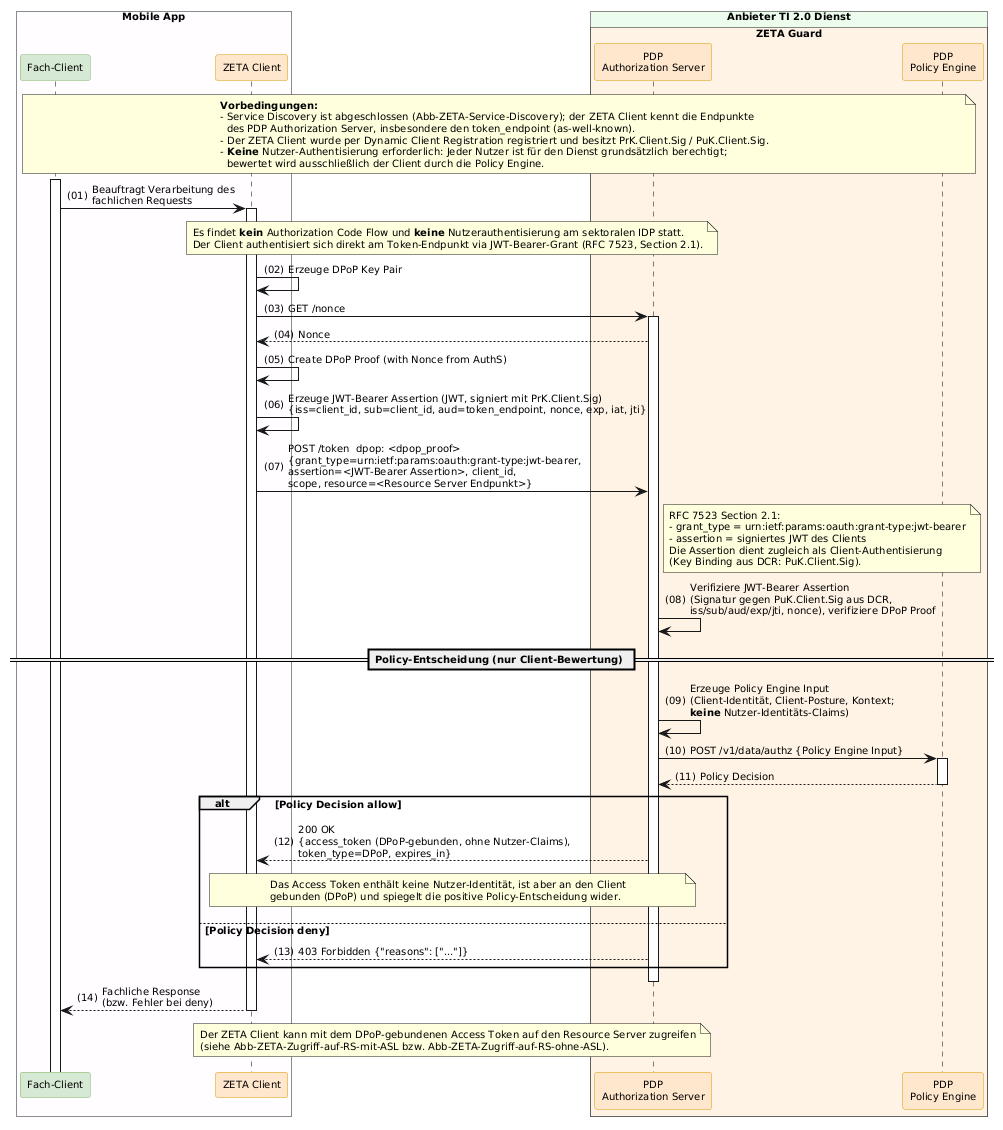

The diagram above was rendered by PlantUML. Its source (embedded in the PNG):
@startuml "Abb-ZETA-OAuth-Client-Authentifizierung-ohne-Nutzer"
!include ../puml-layout.txt


' Ablauf: Client-Authentifizierung ohne Nutzer-Identität (JWT-Bearer-Grant, RFC 7523)
' Wird für Dienste verwendet, für die jeder Nutzer grundsätzlich berechtigt ist.
' Es wird ausschließlich der Client durch die Policy Engine bewertet.

box "Mobile App" DEVICE_COLOR
  participant FC as "Fach-Client" <<provider>>
  participant Client as "ZETA Client" <<zeta>>
end box

box "Anbieter TI 2.0 Dienst" PROVIDER_COLOR
  box "ZETA Guard" ZETA_GUARD_COLOR
    participant AuthS as "PDP\nAuthorization Server" <<zeta>>
    participant OPA as "PDP\nPolicy Engine" <<zeta>>
  end box
end box

note over FC, OPA
  **Vorbedingungen:**
  - Service Discovery ist abgeschlossen (Abb-ZETA-Service-Discovery); der ZETA Client kennt die Endpunkte
    des PDP Authorization Server, insbesondere den token_endpoint (as-well-known).
  - Der ZETA Client wurde per Dynamic Client Registration registriert und besitzt PrK.Client.Sig / PuK.Client.Sig.
  - **Keine** Nutzer-Authentisierung erforderlich: Jeder Nutzer ist für den Dienst grundsätzlich berechtigt;
    bewertet wird ausschließlich der Client durch die Policy Engine.
end note

FC++
FC -> Client ++ : Beauftragt Verarbeitung des\nfachlichen Requests

note over Client, AuthS
  Es findet **kein** Authorization Code Flow und **keine** Nutzerauthentisierung am sektoralen IDP statt.
  Der Client authentisiert sich direkt am Token-Endpunkt via JWT-Bearer-Grant (RFC 7523, Section 2.1).
end note

Client -> Client: Erzeuge DPoP Key Pair
Client -> AuthS++: GET /nonce
AuthS --> Client: Nonce
Client -> Client : Create DPoP Proof (with Nonce from AuthS)
Client -> Client: Erzeuge JWT-Bearer Assertion (JWT, signiert mit PrK.Client.Sig)\n{iss=client_id, sub=client_id, aud=token_endpoint, nonce, exp, iat, jti}

Client -> AuthS: POST /token  dpop: <dpop_proof>\n{grant_type=urn:ietf:params:oauth:grant-type:jwt-bearer,\nassertion=<JWT-Bearer Assertion>, client_id,\nscope, resource=<Resource Server Endpunkt>}

note right of AuthS
  RFC 7523 Section 2.1:
  - grant_type = urn:ietf:params:oauth:grant-type:jwt-bearer
  - assertion = signiertes JWT des Clients
  Die Assertion dient zugleich als Client-Authentisierung
  (Key Binding aus DCR: PuK.Client.Sig).
end note

AuthS -> AuthS: Verifiziere JWT-Bearer Assertion\n(Signatur gegen PuK.Client.Sig aus DCR,\niss/sub/aud/exp/jti, nonce), verifiziere DPoP Proof

== Policy-Entscheidung (nur Client-Bewertung) ==

AuthS -> AuthS: Erzeuge Policy Engine Input\n(Client-Identität, Client-Posture, Kontext;\n**keine** Nutzer-Identitäts-Claims)
AuthS -> OPA++: POST /v1/data/authz {Policy Engine Input}
OPA --> AuthS--: Policy Decision

alt Policy Decision allow
    AuthS --> Client: 200 OK\n{access_token (DPoP-gebunden, ohne Nutzer-Claims),\ntoken_type=DPoP, expires_in}
    note over Client, AuthS
      Das Access Token enthält keine Nutzer-Identität, ist aber an den Client
      gebunden (DPoP) und spiegelt die positive Policy-Entscheidung wider.
    end note
else Policy Decision deny
    AuthS --> Client: 403 Forbidden {"reasons": ["..."]}
end
deactivate AuthS

Client --> FC -- : Fachliche Response\n(bzw. Fehler bei deny)

note over Client, AuthS
  Der ZETA Client kann mit dem DPoP-gebundenen Access Token auf den Resource Server zugreifen
  (siehe Abb-ZETA-Zugriff-auf-RS-mit-ASL bzw. Abb-ZETA-Zugriff-auf-RS-ohne-ASL).
end note

@enduml